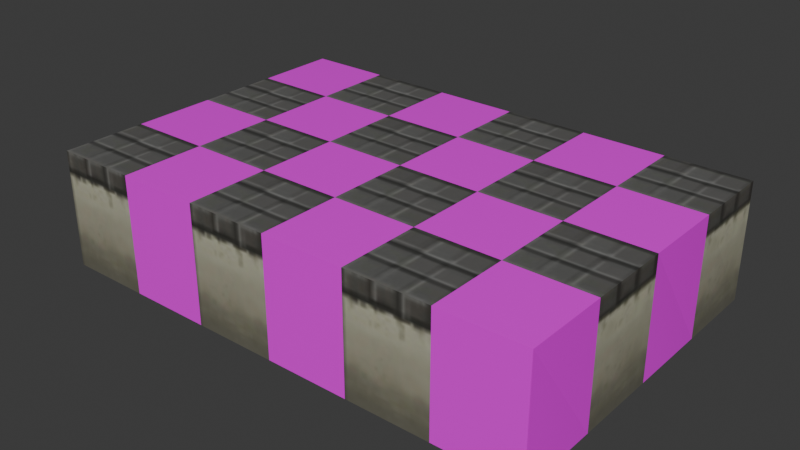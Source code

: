 # Source: border.blend  (saved by Blender 4.2.66; exported with 4.5.12 LTS)
import bpy
from mathutils import Matrix  # noqa: F401  (used for matrix-valued properties, if any)

bpy.ops.wm.read_factory_settings(use_empty=True)
scene = bpy.context.scene
scene.name = 'Scene'

# ---- images (referenced by path relative to the original .blend; pixels are not part of the script)
import os
ASSET_DIR = os.environ.get("B2B_ASSET_DIR", "")  # directory of the original .blend (textures are referenced by path, not embedded)
HERE = os.path.dirname(os.path.abspath(__file__))  # packed textures are extracted next to this script under _unpacked/

def load_image(name, relpath, width, height, colorspace="sRGB"):
    """Load a texture the original file referenced (path relative to the .blend, or extracted next to this script)."""
    p = next((c for c in (os.path.join(HERE, relpath), os.path.join(ASSET_DIR, relpath)) if relpath and os.path.exists(c)), "")
    if p:
        img = bpy.data.images.load(p, check_existing=True)
        img.name = name
    else:  # same state as the original file: an image datablock whose file is absent (Cycles renders it pink)
        img = bpy.data.images.new(name, width, height)
        img.source = "FILE"
        img.filepath = "//" + (relpath or name)
    img.colorspace_settings.name = colorspace
    return img
img_border3_1 = load_image('border3-1', '_unpacked/border3-1.82cfd120.png', 128, 128, 'sRGB')
img_border3_2_jpg = load_image('border3-2.jpg', 'border3-2.jpg', 1024, 1024, 'sRGB')

# ---- materials (node trees are filled in below, after node groups)
mat_material_001 = bpy.data.materials.new('Material.001')
mat_material_002 = bpy.data.materials.new('Material.002')

# ---- material node trees
mat_material_001.use_nodes = True; mat_material_001.node_tree.nodes.clear()
_N = mat_material_001.node_tree.nodes; _L = mat_material_001.node_tree.links
n0 = _N.new('ShaderNodeBsdfPrincipled'); n0.name = 'Принципиальный BSDF'; n0.location = (10, 300)
n0.inputs[2].default_value = 0.0
n1 = _N.new('ShaderNodeOutputMaterial'); n1.name = 'Вывод материала'; n1.location = (300, 300)
n2 = _N.new('ShaderNodeTexImage'); n2.name = 'Изображение-текстура'; n2.location = (-440, 210)
n2.label = 'BASE COLOR'
n2.image = img_border3_1
_L.new(n0.outputs[0], n1.inputs[0])
_L.new(n2.outputs[0], n0.inputs[0])
n1.is_active_output = True
mat_material_002.use_nodes = True; mat_material_002.node_tree.nodes.clear()
_N = mat_material_002.node_tree.nodes; _L = mat_material_002.node_tree.links
n0 = _N.new('ShaderNodeBsdfPrincipled'); n0.name = 'Принципиальный BSDF'; n0.location = (10, 300)
n0.inputs[2].default_value = 0.0
n1 = _N.new('ShaderNodeOutputMaterial'); n1.name = 'Вывод материала'; n1.location = (300, 300)
n2 = _N.new('ShaderNodeTexImage'); n2.name = 'Изображение-текстура'; n2.location = (-440, 210)
n2.label = 'BASE COLOR'
n2.image = img_border3_2_jpg
_L.new(n0.outputs[0], n1.inputs[0])
_L.new(n2.outputs[0], n0.inputs[0])
n1.is_active_output = True

# ---- world
world_world = bpy.data.worlds.new('World'); scene.world = world_world
world_world.use_nodes = True; world_world.node_tree.nodes.clear()
_N = world_world.node_tree.nodes; _L = world_world.node_tree.links
n0 = _N.new('ShaderNodeOutputWorld'); n0.name = 'World Output'; n0.location = (300, 300)
n1 = _N.new('ShaderNodeBackground'); n1.name = 'Background'; n1.location = (10, 300)
n1.inputs[0].default_value = (0.05088, 0.05088, 0.05088, 1.0)
_L.new(n1.outputs[0], n0.inputs[0])
n0.is_active_output = True
world_world.color = (0.05088, 0.05088, 0.05088)
world_world.sun_shadow_jitter_overblur = 0.0

# ---- meshes
me_brick = bpy.data.meshes.new('Brick')
me_brick.from_pydata([(0.5, 0.5, 0.7), (0.5, 0.5, 0.7), (0.5, 0.5, -0.7), (0.5, 0.5, -0.7), (0.5, -0.5, 0.7), (0.5, -0.5, 0.7), (0.5, -0.5, 0.7), (0.5, -0.5, 0.7), (0.5, -0.5, -0.7), (0.5, -0.5, -0.7), (-0.5, 0.5, 0.7), (-0.5, 0.5, 0.7), (-0.5, 0.5, -0.7), (-0.5, -0.5, 0.7), (-0.5, -0.5, 0.7), (-0.5, -0.5, 0.7), (-0.5, -0.5, -0.7), (-0.5, -0.5, -0.7)], [], [(0, 10, 14), (0, 14, 5), (8, 4, 13), (8, 13, 16), (17, 15, 11), (17, 11, 12), (3, 1, 7), (2, 6, 9)])
me_brick.polygons.foreach_set('use_smooth', [0, 0, 0, 0, 0, 0, 1, 1])
_uv = me_brick.uv_layers.new(name='UVMap')
_uv.uv.foreach_set('vector', [0.5621, 0.976, 0.3121, 0.976, 0.3121, 0.726, 0.5621, 0.976, 0.3121, 0.726, 0.5621, 0.726, 0.5625, 0.3359, 0.5625, 0.6875, 0.3125, 0.6875, 0.5625, 0.3359, 0.3125, 0.6875, 0.3125, 0.3359, 0.2734, 0.3359, 0.2734, 0.6875, 0.02344, 0.6875, 0.2734, 0.3359, 0.02344, 0.6875, 0.02344, 0.3359, 0.8516, 0.3359, 0.8516, 0.6875, 0.6016, 0.6875, 0.8516, 0.3359, 0.6016, 0.6875, 0.6016, 0.3359])
me_brick.materials.append(mat_material_001)
me_brick.update()
me_brick.normals_split_custom_set([tuple(v) for v in zip(*[iter([0.0, 0.0, 1.0, 0.0, 0.0, 1.0, 0.0, 0.0, 1.0, 0.0, 0.0, 1.0, 0.0, 0.0, 1.0, 0.0, 0.0, 1.0, 0.0, -1.0, 0.0, 0.0, -1.0, 0.0, 0.0, -1.0, 0.0, 0.0, -1.0, 0.0, 0.0, -1.0, 0.0, 0.0, -1.0, 0.0, -1.0, 0.0, 0.0, -1.0, 0.0, 0.0, -1.0, 0.0, 0.0, -1.0, 0.0, 0.0, -1.0, 0.0, 0.0, -1.0, 0.0, 0.0, 0.9984, -0.0427, -0.0375, 0.9984, -0.0326, -0.0466, 0.9984, -0.043, -0.0373, 0.9956, 0.07099, 0.06149, 0.9956, 0.07058, 0.06196, 0.9956, 0.05388, 0.07687])] * 3)])
me_brick_001 = bpy.data.meshes.new('Brick.001')
me_brick_001.from_pydata([(0.5, 0.5, 0.7), (0.5, 0.5, 0.7), (0.5, 0.5, -0.7), (0.5, 0.5, -0.7), (0.5, -0.5, 0.7), (0.5, -0.5, 0.7), (0.5, -0.5, 0.7), (0.5, -0.5, 0.7), (0.5, -0.5, -0.7), (0.5, -0.5, -0.7), (-0.5, 0.5, 0.7), (-0.5, 0.5, 0.7), (-0.5, 0.5, -0.7), (-0.5, -0.5, 0.7), (-0.5, -0.5, 0.7), (-0.5, -0.5, 0.7), (-0.5, -0.5, -0.7), (-0.5, -0.5, -0.7)], [], [(0, 10, 14), (0, 14, 5), (8, 4, 13), (8, 13, 16), (17, 15, 11), (17, 11, 12), (3, 1, 7), (2, 6, 9)])
me_brick_001.polygons.foreach_set('use_smooth', [0, 0, 0, 0, 0, 0, 1, 1])
_uv = me_brick_001.uv_layers.new(name='UVMap')
_uv.uv.foreach_set('vector', [0.5621, 0.976, 0.3121, 0.976, 0.3121, 0.726, 0.5621, 0.976, 0.3121, 0.726, 0.5621, 0.726, 0.5625, 0.3359, 0.5625, 0.6875, 0.3125, 0.6875, 0.5625, 0.3359, 0.3125, 0.6875, 0.3125, 0.3359, 0.2734, 0.3359, 0.2734, 0.6875, 0.02344, 0.6875, 0.2734, 0.3359, 0.02344, 0.6875, 0.02344, 0.3359, 0.8516, 0.3359, 0.8516, 0.6875, 0.6016, 0.6875, 0.8516, 0.3359, 0.6016, 0.6875, 0.6016, 0.3359])
me_brick_001.materials.append(mat_material_002)
me_brick_001.update()
me_brick_001.normals_split_custom_set([tuple(v) for v in zip(*[iter([0.0, 0.0, 1.0, 0.0, 0.0, 1.0, 0.0, 0.0, 1.0, 0.0, 0.0, 1.0, 0.0, 0.0, 1.0, 0.0, 0.0, 1.0, 0.0, -1.0, 0.0, 0.0, -1.0, 0.0, 0.0, -1.0, 0.0, 0.0, -1.0, 0.0, 0.0, -1.0, 0.0, 0.0, -1.0, 0.0, -1.0, 0.0, 0.0, -1.0, 0.0, 0.0, -1.0, 0.0, 0.0, -1.0, 0.0, 0.0, -1.0, 0.0, 0.0, -1.0, 0.0, 0.0, 0.9984, -0.0427, -0.0375, 0.9984, -0.0326, -0.0466, 0.9984, -0.043, -0.0373, 0.9956, 0.07099, 0.06149, 0.9956, 0.07058, 0.06196, 0.9956, 0.05388, 0.07687])] * 3)])

# ---- objects
ob_brick = bpy.data.objects.new('Brick', me_brick)
ob_brick_001 = bpy.data.objects.new('Brick.001', me_brick_001)

# ---- transforms, parenting, visibility, modifiers, constraints
ob_brick.location = (0.0, 1.0, 0.0)
ob_brick.rotation_mode = 'QUATERNION'
ob_brick.rotation_quaternion = (1.0, 0.0, 0.0, 0.0)
_m = ob_brick.modifiers.new('Массив', 'ARRAY')
_m.count = 3
_m.use_constant_offset = True
_m = ob_brick.modifiers.new('Массив.001', 'ARRAY')
_m.use_constant_offset = True
_m.constant_offset_displace = (1.0, 1.0, 0.0)
_m.relative_offset_displace = (0.0, 0.0, 0.0)
_m = ob_brick.modifiers.new('Массив.002', 'ARRAY')
_m.relative_offset_displace = (0.0, 1.0, 0.0)
ob_brick_001.location = (0.0, 2.0, 0.0)
ob_brick_001.rotation_mode = 'QUATERNION'
ob_brick_001.rotation_quaternion = (1.0, 0.0, 0.0, 0.0)
_m = ob_brick_001.modifiers.new('Массив', 'ARRAY')
_m.count = 3
_m.use_constant_offset = True
_m = ob_brick_001.modifiers.new('Массив.001', 'ARRAY')
_m.relative_offset_displace = (0.2, -1.0, 0.0)
_m = ob_brick_001.modifiers.new('Массив.002', 'ARRAY')
_m.relative_offset_displace = (0.0, 1.0, 0.0)

# ---- collection membership
scene.collection.objects.link(ob_brick)
scene.collection.objects.link(ob_brick_001)

# ---- scene / render settings (as saved in the file)
scene.frame_start = 1; scene.frame_end = 250; scene.frame_set(1)
scene.render.engine = 'BLENDER_EEVEE_NEXT'
bpy.context.view_layer.update()

# ---- added for rendering (the .blend has no active camera and no usable light): camera, sun
cam_auto = bpy.data.cameras.new('AutoCamera')
cam_auto.lens = 50.0
cam_auto.sensor_width = 36.0
cam_auto.clip_end = 1000.0
ob_auto_camera = bpy.data.objects.new('AutoCamera', cam_auto)
scene.collection.objects.link(ob_auto_camera)
ob_auto_camera.location = (9.29647, -5.65576, 5.43717)
ob_auto_camera.rotation_euler = (1.09748, -7.21219e-08, 0.694738)
scene.camera = ob_auto_camera
light_auto_sun = bpy.data.lights.new('AutoSun', 'SUN')
light_auto_sun.energy = 3.0
light_auto_sun.angle = 0.0523599
ob_auto_sun = bpy.data.objects.new('AutoSun', light_auto_sun)
scene.collection.objects.link(ob_auto_sun)
ob_auto_sun.rotation_euler = (0.872665, 0.174533, 0.523599)
bpy.context.view_layer.update()
